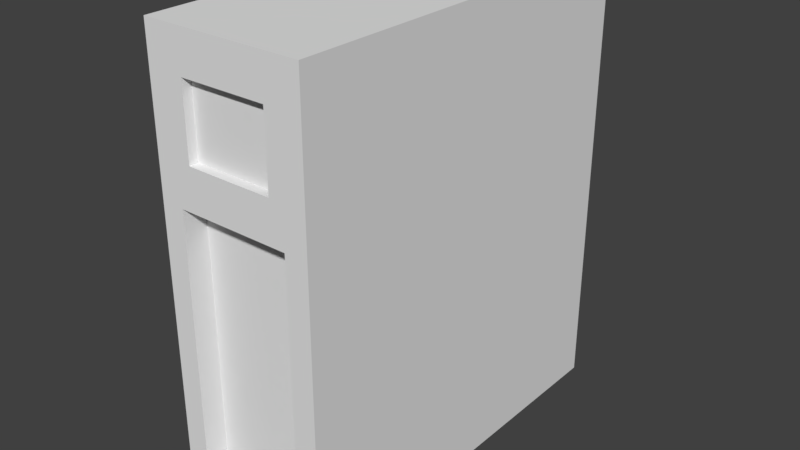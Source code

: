 # Source: ExternalDoorToUpLevel.blend  (saved by Blender 2.79.0; exported with 4.5.12 LTS)
import bpy
from mathutils import Matrix  # noqa: F401  (used for matrix-valued properties, if any)

bpy.ops.wm.read_factory_settings(use_empty=True)
scene = bpy.context.scene
scene.name = 'Scene'

# ---- collections
col_collection_1 = bpy.data.collections.new('Collection 1'); scene.collection.children.link(col_collection_1)

# ---- materials (node trees are filled in below, after node groups)
mat_door = bpy.data.materials.new('Door')
mat_door.alpha_threshold = 0.0
mat_door.use_transparent_shadow = False
mat_door.roughness = 0.5
mat_detail = bpy.data.materials.new('Detail')
mat_detail.alpha_threshold = 0.0
mat_detail.use_transparent_shadow = False
mat_detail.roughness = 0.5
mat_all = bpy.data.materials.new('All')
mat_all.alpha_threshold = 0.0
mat_all.use_transparent_shadow = False
mat_all.roughness = 0.5
mat_stair = bpy.data.materials.new('Stair')
mat_stair.alpha_threshold = 0.0
mat_stair.use_transparent_shadow = False
mat_stair.roughness = 0.5
mat_windowdetail = bpy.data.materials.new('WindowDetail')
mat_windowdetail.alpha_threshold = 0.0
mat_windowdetail.use_transparent_shadow = False
mat_windowdetail.roughness = 0.5
mat_window = bpy.data.materials.new('Window')
mat_window.alpha_threshold = 0.0
mat_window.use_transparent_shadow = False
mat_window.roughness = 0.5

# ---- material node trees

# ---- world
world_world = bpy.data.worlds.new('World'); scene.world = world_world
world_world.color = (0.05088, 0.05088, 0.05088)
world_world.use_sun_shadow = False
world_world.sun_shadow_jitter_overblur = 0.0
world_world.cycles.sampling_method = 'MANUAL'

# ---- meshes
me_cube_001 = bpy.data.meshes.new('Cube.001')
me_cube_001.from_pydata([(0.0, 1.5, 0.162), (0.0, -1.5, 0.162), (0.6, -1.5, 0.162), (0.6, 1.5, 0.162), (0.6, -1.5, 0.0), (0.6, -1.5, 3.4), (0.6, 1.5, 0.0), (0.6, 1.5, 3.4), (0.0, 1.5, 0.0), (0.0, 1.5, 3.4), (0.0, -1.5, 0.0), (0.0, -1.5, 3.4), (0.4258, 1.5, 0.162), (0.4258, -1.5, 0.162), (0.4258, 1.5, 3.4), (0.4258, -1.5, 0.0), (0.4258, 1.5, 0.0), (0.4258, -1.5, 3.4), (0.0, 1.5, 2.256), (0.0, -1.5, 2.256), (0.6, -1.5, 2.256), (0.6, 1.5, 2.256), (0.4258, -1.5, 2.256), (0.4258, 1.5, 2.256), (0.4258, -1.326, 0.162), (0.0, -1.326, 0.162), (0.0, -1.326, 2.256), (0.4258, -1.326, 2.256), (0.4258, -1.5, 2.453), (0.6, -1.5, 2.453), (0.0, 1.5, 2.453), (0.6, 1.5, 2.453), (0.4258, 1.5, 2.453), (0.0, -1.5, 2.453), (0.0, 1.5, 3.21), (0.6, -1.5, 3.21), (0.0, -1.5, 3.21), (0.4258, 1.5, 3.21), (0.4258, -1.5, 3.21), (0.6, 1.5, 3.21), (0.0, -1.5, 2.562), (0.3252, -1.5, 2.562), (0.0, -1.5, 3.101), (0.3252, -1.5, 3.101), (0.0, -1.432, 2.562), (0.3252, -1.432, 2.562), (0.0, -1.432, 3.101), (0.3252, -1.432, 3.101)], [(1, 0)], [(6, 3, 2, 4), (37, 14, 7, 39), (39, 7, 5, 35), (16, 6, 4, 15), (16, 15, 10, 8), (14, 9, 11, 17), (8, 0, 12, 16), (18, 30, 32, 23), (15, 13, 1, 10), (16, 12, 3, 6), (4, 2, 13, 15), (35, 5, 17, 38), (7, 14, 17, 5), (34, 9, 14, 37), (0, 18, 23, 12), (2, 20, 22, 13), (3, 21, 20, 2), (12, 23, 21, 3), (24, 27, 26, 25), (22, 19, 26, 27), (1, 13, 24, 25), (13, 22, 27, 24), (21, 31, 29, 20), (28, 33, 19, 22), (38, 36, 42, 43), (20, 29, 28, 22), (23, 32, 31, 21), (17, 11, 36, 38), (30, 34, 37, 32), (29, 35, 38, 28), (31, 39, 35, 29), (32, 37, 39, 31), (41, 43, 47, 45), (33, 28, 41, 40), (28, 38, 43, 41), (47, 46, 44, 45), (40, 41, 45, 44), (43, 42, 46, 47)])
me_cube_001.polygons.foreach_set('material_index', [2, 2, 2, 2, 2, 2, 2, 2, 2, 2, 2, 2, 2, 2, 2, 2, 2, 2, 0, 2, 3, 2, 2, 2, 4, 2, 2, 2, 2, 2, 2, 2, 4, 4, 4, 5, 4, 4])
me_cube_001.materials.append(mat_door)
me_cube_001.materials.append(mat_detail)
me_cube_001.materials.append(mat_all)
me_cube_001.materials.append(mat_stair)
me_cube_001.materials.append(mat_windowdetail)
me_cube_001.materials.append(mat_window)
me_cube_001.use_remesh_preserve_volume = False
me_cube_001.use_remesh_preserve_attributes = False
me_cube_001.use_mirror_vertex_groups = False
me_cube_001.update()

# ---- objects
ob_cube = bpy.data.objects.new('Cube', me_cube_001)

# ---- transforms, parenting, visibility, modifiers, constraints
ob_cube.location = (0.0, 0.0, 0.0)
ob_cube.lineart.crease_threshold = 0.0
_m = ob_cube.modifiers.new('Mirror', 'MIRROR')
_m.use_clip = True

# ---- collection membership
col_collection_1.objects.link(ob_cube)

# ---- scene / render settings (as saved in the file)
scene.frame_start = 1; scene.frame_end = 250; scene.frame_set(1)
scene.render.engine = 'BLENDER_EEVEE_NEXT'
scene.render.resolution_percentage = 50
scene.render.dither_intensity = 0.0
scene.cycles.use_denoising = False
scene.cycles.samples = 128
scene.cycles.sampling_pattern = 'TABULATED_SOBOL'
scene.cycles.use_adaptive_sampling = False
scene.cycles.use_light_tree = False
scene.cycles.blur_glossy = 0.0
scene.cycles.sample_clamp_indirect = 0.0
scene.view_settings.view_transform = 'Standard'
bpy.context.view_layer.update()

# ---- added for rendering (the .blend has no active camera and no usable light): camera, sun
cam_auto = bpy.data.cameras.new('AutoCamera')
cam_auto.lens = 50.0
cam_auto.sensor_width = 36.0
cam_auto.clip_end = 1000.0
ob_auto_camera = bpy.data.objects.new('AutoCamera', cam_auto)
scene.collection.objects.link(ob_auto_camera)
ob_auto_camera.location = (4.33969, -5.20763, 5.17175)
ob_auto_camera.rotation_euler = (1.09748, -7.21219e-08, 0.694738)
scene.camera = ob_auto_camera
light_auto_sun = bpy.data.lights.new('AutoSun', 'SUN')
light_auto_sun.energy = 3.0
light_auto_sun.angle = 0.0523599
ob_auto_sun = bpy.data.objects.new('AutoSun', light_auto_sun)
scene.collection.objects.link(ob_auto_sun)
ob_auto_sun.rotation_euler = (0.872665, 0.174533, 0.523599)
bpy.context.view_layer.update()
